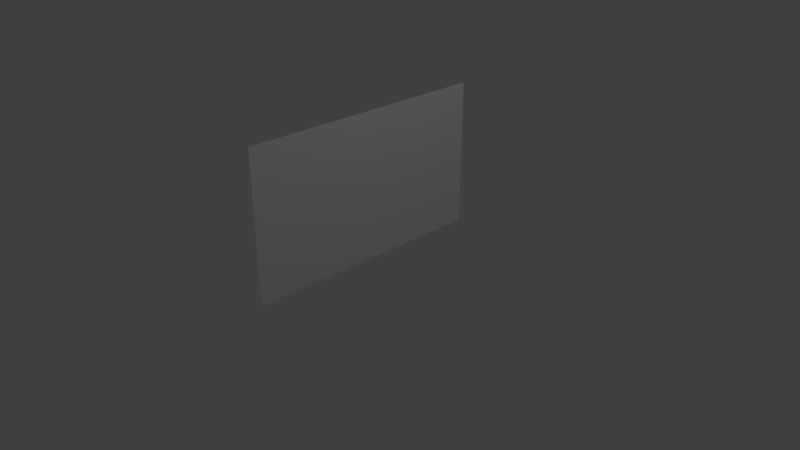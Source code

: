 # Source: bandeira-portugal-final.blend  (saved by Blender 2.79.0; exported with 4.5.12 LTS)
import bpy
from mathutils import Matrix  # noqa: F401  (used for matrix-valued properties, if any)

bpy.ops.wm.read_factory_settings(use_empty=True)
scene = bpy.context.scene
scene.name = 'Scene'

# ---- collections
col_collection_1 = bpy.data.collections.new('Collection 1'); scene.collection.children.link(col_collection_1)

# ---- materials (node trees are filled in below, after node groups)
mat_material_001 = bpy.data.materials.new('Material.001')
mat_material_001.alpha_threshold = 0.0
mat_material_001.use_transparent_shadow = False
mat_material_001.roughness = 0.5

# ---- material node trees

# ---- world
world_world = bpy.data.worlds.new('World'); scene.world = world_world
world_world.color = (0.05088, 0.05088, 0.05088)
world_world.use_sun_shadow = False
world_world.sun_shadow_jitter_overblur = 0.0
world_world.cycles.sampling_method = 'MANUAL'

# ---- cameras
cam_camera = bpy.data.cameras.new('Camera')
cam_camera.clip_end = 100.0
cam_camera.lens = 35.0
cam_camera.sensor_width = 32.0
cam_camera.sensor_height = 18.0
cam_camera.ortho_scale = 7.314
cam_camera.dof.focus_distance = 0.0
cam_camera.dof.aperture_fstop = 128.0

# ---- lights
light_lamp = bpy.data.lights.new('Lamp', 'POINT')
light_lamp.transmission_factor = 0.0
light_lamp.cutoff_distance = 30.0
light_lamp.energy = 100.0
light_lamp.shadow_buffer_clip_start = 1.001
light_lamp.shadow_soft_size = 0.1
light_lamp.shadow_maximum_resolution = 0.006
light_lamp.use_absolute_resolution = True

# ---- meshes
me_plane = bpy.data.meshes.new('Plane')
me_plane.from_pydata([(-7.55e-08, -1.686, 1.92), (7.55e-08, -1.686, -0.07987), (-7.55e-08, 1.686, 1.92), (7.55e-08, 1.686, -0.07987), (-7.55e-08, 0.0, 1.92), (0.0, -1.686, 0.9201), (7.55e-08, 0.0, -0.07987), (0.0, 1.686, 0.9201), (0.0, 0.0, 0.9201), (-7.55e-08, -0.8428, 1.92), (3.775e-08, -1.686, 0.4201), (7.55e-08, 0.8428, -0.07987), (-3.775e-08, 1.686, 1.42), (-7.55e-08, 0.8428, 1.92), (-3.775e-08, -1.686, 1.42), (7.55e-08, -0.8428, -0.07987), (3.775e-08, 1.686, 0.4201), (0.0, 0.8428, 0.9201), (0.0, -0.8428, 0.9201), (-3.775e-08, 0.0, 1.42), (3.775e-08, 0.0, 0.4201), (3.775e-08, -0.8428, 0.4201), (-3.775e-08, -0.8428, 1.42), (-3.775e-08, 0.8428, 1.42), (3.775e-08, 0.8428, 0.4201), (-7.55e-08, -1.264, 1.92), (5.662e-08, -1.686, 0.1701), (7.55e-08, 1.264, -0.07987), (-5.662e-08, 1.686, 1.67), (-7.55e-08, 0.4214, 1.92), (-1.887e-08, -1.686, 1.17), (7.55e-08, -0.4214, -0.07987), (1.887e-08, 1.686, 0.6701), (0.0, 1.264, 0.9201), (0.0, -0.4214, 0.9201), (-5.662e-08, 0.0, 1.67), (1.887e-08, 0.0, 0.6701), (-7.55e-08, -0.4214, 1.92), (1.887e-08, -1.686, 0.6701), (7.55e-08, 0.4214, -0.07987), (-1.887e-08, 1.686, 1.17), (-7.55e-08, 1.264, 1.92), (-5.662e-08, -1.686, 1.67), (7.55e-08, -1.264, -0.07987), (5.662e-08, 1.686, 0.1701), (0.0, 0.4214, 0.9201), (0.0, -1.264, 0.9201), (-1.887e-08, 0.0, 1.17), (5.662e-08, 0.0, 0.1701), (3.775e-08, -0.4214, 0.4201), (3.775e-08, -1.264, 0.4201), (1.887e-08, -0.8428, 0.6701), (5.662e-08, -0.8428, 0.1701), (-3.775e-08, -0.4214, 1.42), (-3.775e-08, -1.264, 1.42), (-5.662e-08, -0.8428, 1.67), (-1.887e-08, -0.8428, 1.17), (-3.775e-08, 1.264, 1.42), (-3.775e-08, 0.4214, 1.42), (-5.662e-08, 0.8428, 1.67), (-1.887e-08, 0.8428, 1.17), (3.775e-08, 1.264, 0.4201), (3.775e-08, 0.4214, 0.4201), (1.887e-08, 0.8428, 0.6701), (5.662e-08, 0.8428, 0.1701), (5.662e-08, 0.4214, 0.1701), (1.887e-08, 0.4214, 0.6701), (1.887e-08, 1.264, 0.6701), (-1.887e-08, 0.4214, 1.17), (-5.662e-08, 0.4214, 1.67), (-5.662e-08, 1.264, 1.67), (-1.887e-08, -1.264, 1.17), (-5.662e-08, -1.264, 1.67), (-5.662e-08, -0.4214, 1.67), (5.662e-08, -1.264, 0.1701), (1.887e-08, -1.264, 0.6701), (1.887e-08, -0.4214, 0.6701), (5.662e-08, -0.4214, 0.1701), (-1.887e-08, -0.4214, 1.17), (-1.887e-08, 1.264, 1.17), (5.662e-08, 1.264, 0.1701)], [], [(80, 27, 3, 44), (79, 33, 7, 40), (78, 34, 8, 47), (77, 31, 6, 48), (76, 49, 20, 36), (75, 50, 21, 51), (74, 43, 15, 52), (73, 53, 19, 35), (72, 54, 22, 55), (71, 46, 18, 56), (70, 57, 12, 28), (69, 58, 23, 59), (68, 45, 17, 60), (67, 61, 16, 32), (66, 62, 24, 63), (65, 39, 11, 64), (62, 65, 64, 24), (20, 48, 65, 62), (48, 6, 39, 65), (45, 66, 63, 17), (8, 36, 66, 45), (36, 20, 62, 66), (33, 67, 32, 7), (17, 63, 67, 33), (63, 24, 61, 67), (58, 68, 60, 23), (19, 47, 68, 58), (47, 8, 45, 68), (29, 69, 59, 13), (4, 35, 69, 29), (35, 19, 58, 69), (41, 70, 28, 2), (13, 59, 70, 41), (59, 23, 57, 70), (54, 71, 56, 22), (14, 30, 71, 54), (30, 5, 46, 71), (25, 72, 55, 9), (0, 42, 72, 25), (42, 14, 54, 72), (37, 73, 35, 4), (9, 55, 73, 37), (55, 22, 53, 73), (50, 74, 52, 21), (10, 26, 74, 50), (26, 1, 43, 74), (46, 75, 51, 18), (5, 38, 75, 46), (38, 10, 50, 75), (34, 76, 36, 8), (18, 51, 76, 34), (51, 21, 49, 76), (49, 77, 48, 20), (21, 52, 77, 49), (52, 15, 31, 77), (53, 78, 47, 19), (22, 56, 78, 53), (56, 18, 34, 78), (57, 79, 40, 12), (23, 60, 79, 57), (60, 17, 33, 79), (61, 80, 44, 16), (24, 64, 80, 61), (64, 11, 27, 80)])
me_plane.polygons.foreach_set('use_smooth', [True] * 64)
_uv = me_plane.uv_layers.new(name='UVMap')
_uv.uv.foreach_set('vector', [0.8691, 0.116, 0.8689, -0.008941, 0.9926, -0.009092, 0.9928, 0.1158, 0.8697, 0.6157, 0.8695, 0.4908, 0.9932, 0.4907, 0.9934, 0.6156, 0.3751, 0.6163, 0.3749, 0.4914, 0.4986, 0.4913, 0.4987, 0.6162, 0.3745, 0.1166, 0.3743, -0.008338, 0.498, -0.008489, 0.4981, 0.1164, 0.3748, 0.3665, 0.3746, 0.2415, 0.4983, 0.2414, 0.4984, 0.3663, 0.1275, 0.3668, 0.1273, 0.2418, 0.251, 0.2417, 0.2511, 0.3666, 0.1272, 0.1169, 0.127, -0.008036, 0.2507, -0.008187, 0.2508, 0.1167, 0.3754, 0.8662, 0.3752, 0.7413, 0.4989, 0.7411, 0.499, 0.8661, 0.128, 0.8665, 0.1279, 0.7416, 0.2516, 0.7414, 0.2517, 0.8664, 0.1277, 0.6166, 0.1276, 0.4917, 0.2513, 0.4916, 0.2514, 0.6165, 0.87, 0.8656, 0.8698, 0.7407, 0.9935, 0.7405, 0.9937, 0.8655, 0.6227, 0.8659, 0.6225, 0.741, 0.7462, 0.7408, 0.7463, 0.8658, 0.6224, 0.616, 0.6222, 0.4911, 0.7459, 0.491, 0.746, 0.6159, 0.8694, 0.3659, 0.8692, 0.2409, 0.9929, 0.2408, 0.9931, 0.3657, 0.6221, 0.3662, 0.6219, 0.2412, 0.7456, 0.2411, 0.7457, 0.366, 0.6218, 0.1163, 0.6216, -0.00864, 0.7453, -0.00879, 0.7454, 0.1161, 0.6219, 0.2412, 0.6218, 0.1163, 0.7454, 0.1161, 0.7456, 0.2411, 0.4983, 0.2414, 0.4981, 0.1164, 0.6218, 0.1163, 0.6219, 0.2412, 0.4981, 0.1164, 0.498, -0.008489, 0.6216, -0.00864, 0.6218, 0.1163, 0.6222, 0.4911, 0.6221, 0.3662, 0.7457, 0.366, 0.7459, 0.491, 0.4986, 0.4913, 0.4984, 0.3663, 0.6221, 0.3662, 0.6222, 0.4911, 0.4984, 0.3663, 0.4983, 0.2414, 0.6219, 0.2412, 0.6221, 0.3662, 0.8695, 0.4908, 0.8694, 0.3659, 0.9931, 0.3657, 0.9932, 0.4907, 0.7459, 0.491, 0.7457, 0.366, 0.8694, 0.3659, 0.8695, 0.4908, 0.7457, 0.366, 0.7456, 0.2411, 0.8692, 0.2409, 0.8694, 0.3659, 0.6225, 0.741, 0.6224, 0.616, 0.746, 0.6159, 0.7462, 0.7408, 0.4989, 0.7411, 0.4987, 0.6162, 0.6224, 0.616, 0.6225, 0.741, 0.4987, 0.6162, 0.4986, 0.4913, 0.6222, 0.4911, 0.6224, 0.616, 0.6228, 0.9909, 0.6227, 0.8659, 0.7463, 0.8658, 0.7465, 0.9907, 0.4992, 0.991, 0.499, 0.8661, 0.6227, 0.8659, 0.6228, 0.9909, 0.499, 0.8661, 0.4989, 0.7411, 0.6225, 0.741, 0.6227, 0.8659, 0.8701, 0.9905, 0.87, 0.8656, 0.9937, 0.8655, 0.9938, 0.9904, 0.7465, 0.9907, 0.7463, 0.8658, 0.87, 0.8656, 0.8701, 0.9905, 0.7463, 0.8658, 0.7462, 0.7408, 0.8698, 0.7407, 0.87, 0.8656, 0.1279, 0.7416, 0.1277, 0.6166, 0.2514, 0.6165, 0.2516, 0.7414, 0.00424, 0.7417, 0.004091, 0.6168, 0.1277, 0.6166, 0.1279, 0.7416, 0.004091, 0.6168, 0.003942, 0.4919, 0.1276, 0.4917, 0.1277, 0.6166, 0.1282, 0.9915, 0.128, 0.8665, 0.2517, 0.8664, 0.2519, 0.9913, 0.004539, 0.9916, 0.00439, 0.8667, 0.128, 0.8665, 0.1282, 0.9915, 0.00439, 0.8667, 0.00424, 0.7417, 0.1279, 0.7416, 0.128, 0.8665, 0.3755, 0.9912, 0.3754, 0.8662, 0.499, 0.8661, 0.4992, 0.991, 0.2519, 0.9913, 0.2517, 0.8664, 0.3754, 0.8662, 0.3755, 0.9912, 0.2517, 0.8664, 0.2516, 0.7414, 0.3752, 0.7413, 0.3754, 0.8662, 0.1273, 0.2418, 0.1272, 0.1169, 0.2508, 0.1167, 0.251, 0.2417, 0.003643, 0.242, 0.003494, 0.1171, 0.1272, 0.1169, 0.1273, 0.2418, 0.003494, 0.1171, 0.003345, -0.007886, 0.127, -0.008036, 0.1272, 0.1169, 0.1276, 0.4917, 0.1275, 0.3668, 0.2511, 0.3666, 0.2513, 0.4916, 0.003942, 0.4919, 0.003793, 0.3669, 0.1275, 0.3668, 0.1276, 0.4917, 0.003793, 0.3669, 0.003643, 0.242, 0.1273, 0.2418, 0.1275, 0.3668, 0.3749, 0.4914, 0.3748, 0.3665, 0.4984, 0.3663, 0.4986, 0.4913, 0.2513, 0.4916, 0.2511, 0.3666, 0.3748, 0.3665, 0.3749, 0.4914, 0.2511, 0.3666, 0.251, 0.2417, 0.3746, 0.2415, 0.3748, 0.3665, 0.3746, 0.2415, 0.3745, 0.1166, 0.4981, 0.1164, 0.4983, 0.2414, 0.251, 0.2417, 0.2508, 0.1167, 0.3745, 0.1166, 0.3746, 0.2415, 0.2508, 0.1167, 0.2507, -0.008187, 0.3743, -0.008338, 0.3745, 0.1166, 0.3752, 0.7413, 0.3751, 0.6163, 0.4987, 0.6162, 0.4989, 0.7411, 0.2516, 0.7414, 0.2514, 0.6165, 0.3751, 0.6163, 0.3752, 0.7413, 0.2514, 0.6165, 0.2513, 0.4916, 0.3749, 0.4914, 0.3751, 0.6163, 0.8698, 0.7407, 0.8697, 0.6157, 0.9934, 0.6156, 0.9935, 0.7405, 0.7462, 0.7408, 0.746, 0.6159, 0.8697, 0.6157, 0.8698, 0.7407, 0.746, 0.6159, 0.7459, 0.491, 0.8695, 0.4908, 0.8697, 0.6157, 0.8692, 0.2409, 0.8691, 0.116, 0.9928, 0.1158, 0.9929, 0.2408, 0.7456, 0.2411, 0.7454, 0.1161, 0.8691, 0.116, 0.8692, 0.2409, 0.7454, 0.1161, 0.7453, -0.00879, 0.8689, -0.008941, 0.8691, 0.116])
me_plane.materials.append(mat_material_001)
me_plane.use_remesh_preserve_volume = False
me_plane.use_remesh_preserve_attributes = False
me_plane.use_mirror_vertex_groups = False
me_plane.update()

# ---- objects
ob_field = bpy.data.objects.new('Field', None)
ob_plane = bpy.data.objects.new('Plane', me_plane)
ob_lamp = bpy.data.objects.new('Lamp', light_lamp)
ob_camera = bpy.data.objects.new('Camera', cam_camera)

# ---- transforms, parenting, visibility, modifiers, constraints
ob_field.location = (1.605, -4.204, 1.176)
ob_field.rotation_euler = (-1.597, -0.689, 0.4141)
ob_field.empty_display_type = 'SINGLE_ARROW'
ob_field.empty_image_offset = (0.0, 0.0)
ob_field.lineart.crease_threshold = 0.0
ob_plane.location = (0.0, 0.0, 0.0)
ob_plane.lineart.crease_threshold = 0.0
_vg = ob_plane.vertex_groups.new(name='VerticesFixos')
_vg = ob_plane.vertex_groups.new(name='VerticesMoveis')
ob_lamp.location = (4.076, 1.005, 5.904)
ob_lamp.rotation_euler = (0.6503, 0.05522, 1.866)
ob_lamp.lock_rotations_4d = False
ob_lamp.empty_display_type = 'ARROWS'
ob_lamp.color = (0.0, 0.0, 0.0, 0.0)
ob_lamp.lineart.crease_threshold = 0.0
ob_camera.location = (7.481, -6.508, 5.344)
ob_camera.rotation_euler = (1.109, 0.0, 0.8149)
ob_camera.lock_rotations_4d = False
ob_camera.empty_display_type = 'ARROWS'
ob_camera.color = (0.0, 0.0, 0.0, 0.0)
ob_camera.display_type = 'WIRE'
ob_camera.lineart.crease_threshold = 0.0

# ---- collection membership
col_collection_1.objects.link(ob_field)
col_collection_1.objects.link(ob_plane)
col_collection_1.objects.link(ob_lamp)
col_collection_1.objects.link(ob_camera)

# ---- scene / render settings (as saved in the file)
scene.camera = ob_camera
scene.frame_start = 1; scene.frame_end = 100; scene.frame_set(68)
scene.render.engine = 'BLENDER_EEVEE_NEXT'
scene.render.resolution_percentage = 50
scene.render.dither_intensity = 0.0
scene.cycles.use_denoising = False
scene.cycles.samples = 128
scene.cycles.sampling_pattern = 'TABULATED_SOBOL'
scene.cycles.use_adaptive_sampling = False
scene.cycles.use_light_tree = False
scene.cycles.blur_glossy = 0.0
scene.cycles.sample_clamp_indirect = 0.0
scene.view_settings.view_transform = 'Standard'
bpy.context.view_layer.update()
